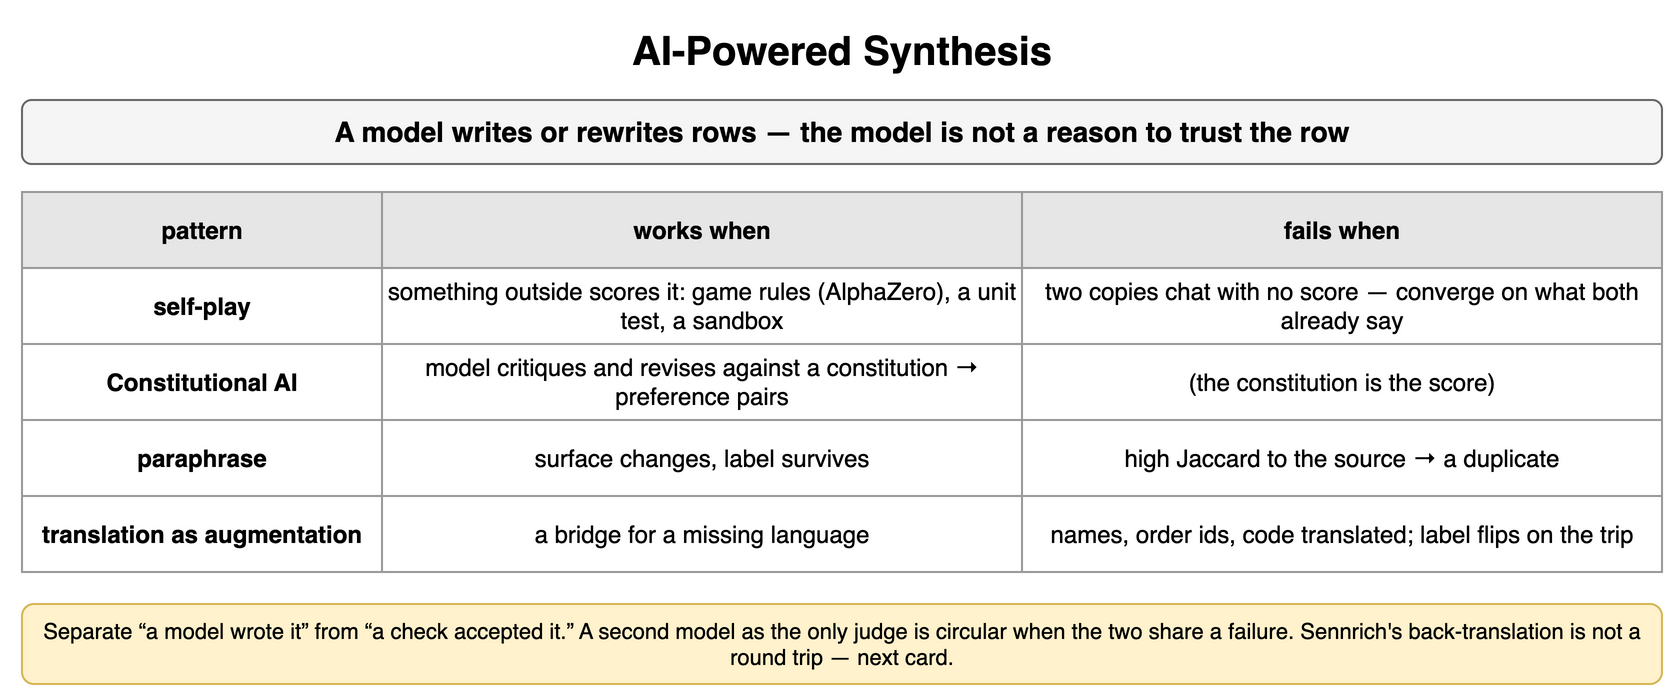

The diagram above was exported from draw.io. Its source (the exported page's mxGraphModel, read from the mxfile embedded in the PNG):
<mxGraphModel dx="900" dy="356" grid="1" gridSize="10" guides="1" tooltips="1" connect="1" arrows="1" fold="1" page="1" pageScale="1" pageWidth="900" pageHeight="356" math="0" shadow="0">
  <root>
    <mxCell id="0" />
    <mxCell id="1" parent="0" />
    <mxCell id="k1" value="AI-Powered Synthesis" style="text;html=1;align=center;verticalAlign=middle;whiteSpace=wrap;fontSize=20;fontStyle=1;" vertex="1" parent="1">
      <mxGeometry x="40" y="10" width="820" height="30" as="geometry" />
    </mxCell>
    <mxCell id="k2" value="A model writes or rewrites rows — the model is not a reason to trust the row" style="rounded=1;whiteSpace=wrap;html=1;fillColor=#f5f5f5;strokeColor=#666666;fontStyle=1;fontSize=14;" vertex="1" parent="1">
      <mxGeometry x="40" y="50" width="820" height="32" as="geometry" />
    </mxCell>
    <mxCell id="k3" value="pattern" style="whiteSpace=wrap;html=1;fillColor=#e6e6e6;strokeColor=#999999;fontStyle=1;fontSize=12;" vertex="1" parent="1">
      <mxGeometry x="40" y="96" width="180" height="38" as="geometry" />
    </mxCell>
    <mxCell id="k4" value="works when" style="whiteSpace=wrap;html=1;fillColor=#e6e6e6;strokeColor=#999999;fontStyle=1;fontSize=12;" vertex="1" parent="1">
      <mxGeometry x="220" y="96" width="320" height="38" as="geometry" />
    </mxCell>
    <mxCell id="k5" value="fails when" style="whiteSpace=wrap;html=1;fillColor=#e6e6e6;strokeColor=#999999;fontStyle=1;fontSize=12;" vertex="1" parent="1">
      <mxGeometry x="540" y="96" width="320" height="38" as="geometry" />
    </mxCell>
    <mxCell id="k6" value="self-play" style="whiteSpace=wrap;html=1;strokeColor=#999999;fontSize=12;fillColor=#ffffff;fontStyle=1;" vertex="1" parent="1">
      <mxGeometry x="40" y="134" width="180" height="38" as="geometry" />
    </mxCell>
    <mxCell id="k7" value="something outside scores it: game rules (AlphaZero), a unit test, a sandbox" style="whiteSpace=wrap;html=1;strokeColor=#999999;fontSize=12;fillColor=#ffffff;" vertex="1" parent="1">
      <mxGeometry x="220" y="134" width="320" height="38" as="geometry" />
    </mxCell>
    <mxCell id="k8" value="two copies chat with no score — converge on what both already say" style="whiteSpace=wrap;html=1;strokeColor=#999999;fontSize=12;fillColor=#ffffff;" vertex="1" parent="1">
      <mxGeometry x="540" y="134" width="320" height="38" as="geometry" />
    </mxCell>
    <mxCell id="k9" value="Constitutional AI" style="whiteSpace=wrap;html=1;strokeColor=#999999;fontSize=12;fillColor=#ffffff;fontStyle=1;" vertex="1" parent="1">
      <mxGeometry x="40" y="172" width="180" height="38" as="geometry" />
    </mxCell>
    <mxCell id="k10" value="model critiques and revises against a constitution → preference pairs" style="whiteSpace=wrap;html=1;strokeColor=#999999;fontSize=12;fillColor=#ffffff;" vertex="1" parent="1">
      <mxGeometry x="220" y="172" width="320" height="38" as="geometry" />
    </mxCell>
    <mxCell id="k11" value="(the constitution is the score)" style="whiteSpace=wrap;html=1;strokeColor=#999999;fontSize=12;fillColor=#ffffff;" vertex="1" parent="1">
      <mxGeometry x="540" y="172" width="320" height="38" as="geometry" />
    </mxCell>
    <mxCell id="k12" value="paraphrase" style="whiteSpace=wrap;html=1;strokeColor=#999999;fontSize=12;fillColor=#ffffff;fontStyle=1;" vertex="1" parent="1">
      <mxGeometry x="40" y="210" width="180" height="38" as="geometry" />
    </mxCell>
    <mxCell id="k13" value="surface changes, label survives" style="whiteSpace=wrap;html=1;strokeColor=#999999;fontSize=12;fillColor=#ffffff;" vertex="1" parent="1">
      <mxGeometry x="220" y="210" width="320" height="38" as="geometry" />
    </mxCell>
    <mxCell id="k14" value="high Jaccard to the source → a duplicate" style="whiteSpace=wrap;html=1;strokeColor=#999999;fontSize=12;fillColor=#ffffff;" vertex="1" parent="1">
      <mxGeometry x="540" y="210" width="320" height="38" as="geometry" />
    </mxCell>
    <mxCell id="k15" value="translation as augmentation" style="whiteSpace=wrap;html=1;strokeColor=#999999;fontSize=12;fillColor=#ffffff;fontStyle=1;" vertex="1" parent="1">
      <mxGeometry x="40" y="248" width="180" height="38" as="geometry" />
    </mxCell>
    <mxCell id="k16" value="a bridge for a missing language" style="whiteSpace=wrap;html=1;strokeColor=#999999;fontSize=12;fillColor=#ffffff;" vertex="1" parent="1">
      <mxGeometry x="220" y="248" width="320" height="38" as="geometry" />
    </mxCell>
    <mxCell id="k17" value="names, order ids, code translated; label flips on the trip" style="whiteSpace=wrap;html=1;strokeColor=#999999;fontSize=12;fillColor=#ffffff;" vertex="1" parent="1">
      <mxGeometry x="540" y="248" width="320" height="38" as="geometry" />
    </mxCell>
    <mxCell id="k18" value="Separate “a model wrote it” from “a check accepted it.” A second model as the only judge is circular when the two share a failure. Sennrich's back-translation is not a round trip — next card." style="rounded=1;whiteSpace=wrap;html=1;fillColor=#fff2cc;strokeColor=#d6b656;fontSize=11;align=center;" vertex="1" parent="1">
      <mxGeometry x="40" y="302" width="820" height="40" as="geometry" />
    </mxCell>
  </root>
</mxGraphModel>